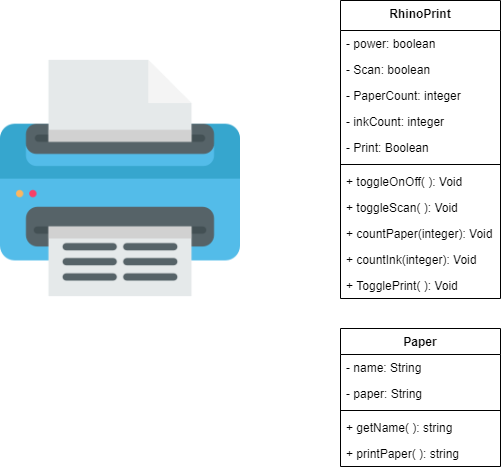

The diagram above was exported from draw.io. Its source (the exported page's mxGraphModel, read from the mxfile embedded in the PNG):
<mxGraphModel dx="1422" dy="794" grid="1" gridSize="10" guides="1" tooltips="1" connect="1" arrows="1" fold="1" page="1" pageScale="1" pageWidth="850" pageHeight="1100" math="0" shadow="0">
  <root>
    <mxCell id="0" />
    <mxCell id="1" parent="0" />
    <mxCell id="Y_NnGD3dY-7p0nwcY2S5-1" value="" style="shape=image;verticalLabelPosition=bottom;labelBackgroundColor=#ffffff;verticalAlign=top;aspect=fixed;imageAspect=0;image=data:image/png,(base64 omitted: 14900 chars);" parent="1" vertex="1">
      <mxGeometry x="40" y="70" width="240" height="240" as="geometry" />
    </mxCell>
    <mxCell id="Y_NnGD3dY-7p0nwcY2S5-2" value="RhinoPrint" style="swimlane;fontStyle=1;align=center;verticalAlign=top;childLayout=stackLayout;horizontal=1;startSize=30;horizontalStack=0;resizeParent=1;resizeParentMax=0;resizeLast=0;collapsible=1;marginBottom=0;" parent="1" vertex="1">
      <mxGeometry x="380" y="12" width="160" height="298" as="geometry" />
    </mxCell>
    <mxCell id="Y_NnGD3dY-7p0nwcY2S5-3" value="- power: boolean" style="text;strokeColor=none;fillColor=none;align=left;verticalAlign=top;spacingLeft=4;spacingRight=4;overflow=hidden;rotatable=0;points=[[0,0.5],[1,0.5]];portConstraint=eastwest;" parent="Y_NnGD3dY-7p0nwcY2S5-2" vertex="1">
      <mxGeometry y="30" width="160" height="26" as="geometry" />
    </mxCell>
    <mxCell id="Y_NnGD3dY-7p0nwcY2S5-6" value="- Scan: boolean" style="text;strokeColor=none;fillColor=none;align=left;verticalAlign=top;spacingLeft=4;spacingRight=4;overflow=hidden;rotatable=0;points=[[0,0.5],[1,0.5]];portConstraint=eastwest;" parent="Y_NnGD3dY-7p0nwcY2S5-2" vertex="1">
      <mxGeometry y="56" width="160" height="26" as="geometry" />
    </mxCell>
    <mxCell id="W8zeEdGfmypaUo1SAO6T-2" value="- PaperCount: integer" style="text;strokeColor=none;fillColor=none;align=left;verticalAlign=top;spacingLeft=4;spacingRight=4;overflow=hidden;rotatable=0;points=[[0,0.5],[1,0.5]];portConstraint=eastwest;" vertex="1" parent="Y_NnGD3dY-7p0nwcY2S5-2">
      <mxGeometry y="82" width="160" height="26" as="geometry" />
    </mxCell>
    <mxCell id="W8zeEdGfmypaUo1SAO6T-10" value="- inkCount: integer" style="text;strokeColor=none;fillColor=none;align=left;verticalAlign=top;spacingLeft=4;spacingRight=4;overflow=hidden;rotatable=0;points=[[0,0.5],[1,0.5]];portConstraint=eastwest;" vertex="1" parent="Y_NnGD3dY-7p0nwcY2S5-2">
      <mxGeometry y="108" width="160" height="26" as="geometry" />
    </mxCell>
    <mxCell id="W8zeEdGfmypaUo1SAO6T-12" value="- Print: Boolean" style="text;strokeColor=none;fillColor=none;align=left;verticalAlign=top;spacingLeft=4;spacingRight=4;overflow=hidden;rotatable=0;points=[[0,0.5],[1,0.5]];portConstraint=eastwest;" vertex="1" parent="Y_NnGD3dY-7p0nwcY2S5-2">
      <mxGeometry y="134" width="160" height="26" as="geometry" />
    </mxCell>
    <mxCell id="Y_NnGD3dY-7p0nwcY2S5-4" value="" style="line;strokeWidth=1;fillColor=none;align=left;verticalAlign=middle;spacingTop=-1;spacingLeft=3;spacingRight=3;rotatable=0;labelPosition=right;points=[];portConstraint=eastwest;" parent="Y_NnGD3dY-7p0nwcY2S5-2" vertex="1">
      <mxGeometry y="160" width="160" height="8" as="geometry" />
    </mxCell>
    <mxCell id="Y_NnGD3dY-7p0nwcY2S5-5" value="+ toggleOnOff( ): Void" style="text;strokeColor=none;fillColor=none;align=left;verticalAlign=top;spacingLeft=4;spacingRight=4;overflow=hidden;rotatable=0;points=[[0,0.5],[1,0.5]];portConstraint=eastwest;" parent="Y_NnGD3dY-7p0nwcY2S5-2" vertex="1">
      <mxGeometry y="168" width="160" height="26" as="geometry" />
    </mxCell>
    <mxCell id="W8zeEdGfmypaUo1SAO6T-1" value="+ toggleScan( ): Void" style="text;strokeColor=none;fillColor=none;align=left;verticalAlign=top;spacingLeft=4;spacingRight=4;overflow=hidden;rotatable=0;points=[[0,0.5],[1,0.5]];portConstraint=eastwest;" vertex="1" parent="Y_NnGD3dY-7p0nwcY2S5-2">
      <mxGeometry y="194" width="160" height="26" as="geometry" />
    </mxCell>
    <mxCell id="W8zeEdGfmypaUo1SAO6T-3" value="+ countPaper(integer): Void" style="text;strokeColor=none;fillColor=none;align=left;verticalAlign=top;spacingLeft=4;spacingRight=4;overflow=hidden;rotatable=0;points=[[0,0.5],[1,0.5]];portConstraint=eastwest;" vertex="1" parent="Y_NnGD3dY-7p0nwcY2S5-2">
      <mxGeometry y="220" width="160" height="26" as="geometry" />
    </mxCell>
    <mxCell id="W8zeEdGfmypaUo1SAO6T-11" value="+ countInk(integer): Void" style="text;strokeColor=none;fillColor=none;align=left;verticalAlign=top;spacingLeft=4;spacingRight=4;overflow=hidden;rotatable=0;points=[[0,0.5],[1,0.5]];portConstraint=eastwest;" vertex="1" parent="Y_NnGD3dY-7p0nwcY2S5-2">
      <mxGeometry y="246" width="160" height="26" as="geometry" />
    </mxCell>
    <mxCell id="W8zeEdGfmypaUo1SAO6T-13" value="+ TogglePrint( ): Void" style="text;strokeColor=none;fillColor=none;align=left;verticalAlign=top;spacingLeft=4;spacingRight=4;overflow=hidden;rotatable=0;points=[[0,0.5],[1,0.5]];portConstraint=eastwest;" vertex="1" parent="Y_NnGD3dY-7p0nwcY2S5-2">
      <mxGeometry y="272" width="160" height="26" as="geometry" />
    </mxCell>
    <mxCell id="W8zeEdGfmypaUo1SAO6T-4" value="Paper" style="swimlane;fontStyle=1;align=center;verticalAlign=top;childLayout=stackLayout;horizontal=1;startSize=26;horizontalStack=0;resizeParent=1;resizeParentMax=0;resizeLast=0;collapsible=1;marginBottom=0;" vertex="1" parent="1">
      <mxGeometry x="380" y="340" width="160" height="138" as="geometry" />
    </mxCell>
    <mxCell id="W8zeEdGfmypaUo1SAO6T-5" value="- name: String" style="text;strokeColor=none;fillColor=none;align=left;verticalAlign=top;spacingLeft=4;spacingRight=4;overflow=hidden;rotatable=0;points=[[0,0.5],[1,0.5]];portConstraint=eastwest;" vertex="1" parent="W8zeEdGfmypaUo1SAO6T-4">
      <mxGeometry y="26" width="160" height="26" as="geometry" />
    </mxCell>
    <mxCell id="W8zeEdGfmypaUo1SAO6T-8" value="- paper: String" style="text;strokeColor=none;fillColor=none;align=left;verticalAlign=top;spacingLeft=4;spacingRight=4;overflow=hidden;rotatable=0;points=[[0,0.5],[1,0.5]];portConstraint=eastwest;" vertex="1" parent="W8zeEdGfmypaUo1SAO6T-4">
      <mxGeometry y="52" width="160" height="26" as="geometry" />
    </mxCell>
    <mxCell id="W8zeEdGfmypaUo1SAO6T-6" value="" style="line;strokeWidth=1;fillColor=none;align=left;verticalAlign=middle;spacingTop=-1;spacingLeft=3;spacingRight=3;rotatable=0;labelPosition=right;points=[];portConstraint=eastwest;" vertex="1" parent="W8zeEdGfmypaUo1SAO6T-4">
      <mxGeometry y="78" width="160" height="8" as="geometry" />
    </mxCell>
    <mxCell id="W8zeEdGfmypaUo1SAO6T-7" value="+ getName( ): string" style="text;strokeColor=none;fillColor=none;align=left;verticalAlign=top;spacingLeft=4;spacingRight=4;overflow=hidden;rotatable=0;points=[[0,0.5],[1,0.5]];portConstraint=eastwest;" vertex="1" parent="W8zeEdGfmypaUo1SAO6T-4">
      <mxGeometry y="86" width="160" height="26" as="geometry" />
    </mxCell>
    <mxCell id="W8zeEdGfmypaUo1SAO6T-9" value="+ printPaper( ): string" style="text;strokeColor=none;fillColor=none;align=left;verticalAlign=top;spacingLeft=4;spacingRight=4;overflow=hidden;rotatable=0;points=[[0,0.5],[1,0.5]];portConstraint=eastwest;" vertex="1" parent="W8zeEdGfmypaUo1SAO6T-4">
      <mxGeometry y="112" width="160" height="26" as="geometry" />
    </mxCell>
  </root>
</mxGraphModel>